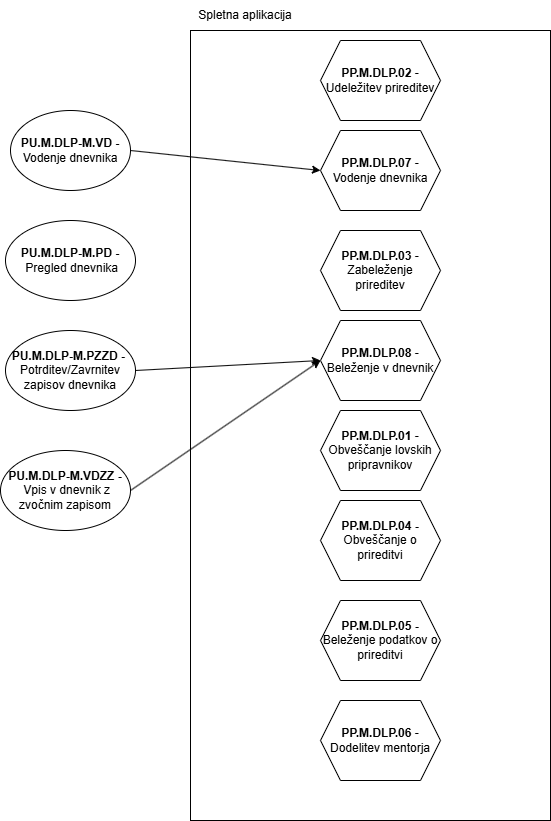

The diagram above was exported from draw.io. Its source (the exported page's mxGraphModel, read from the mxfile embedded in the PNG):
<mxGraphModel dx="1044" dy="535" grid="1" gridSize="10" guides="1" tooltips="1" connect="1" arrows="1" fold="1" page="1" pageScale="1" pageWidth="827" pageHeight="1169" math="0" shadow="0">
  <root>
    <mxCell id="0" />
    <mxCell id="1" parent="0" />
    <mxCell id="Iy-EfIaXed_i22lMLoL2-1" value="" style="rounded=0;whiteSpace=wrap;html=1;" parent="1" vertex="1">
      <mxGeometry x="240" y="40" width="360" height="790" as="geometry" />
    </mxCell>
    <mxCell id="Iy-EfIaXed_i22lMLoL2-2" value="Spletna aplikacija" style="text;html=1;align=center;verticalAlign=middle;whiteSpace=wrap;rounded=0;" parent="1" vertex="1">
      <mxGeometry x="240" y="10" width="110" height="30" as="geometry" />
    </mxCell>
    <mxCell id="Iy-EfIaXed_i22lMLoL2-3" value="&lt;b&gt;PU.M.DLP-M.VD -&lt;/b&gt; Vodenje dnevnika" style="ellipse;whiteSpace=wrap;html=1;" parent="1" vertex="1">
      <mxGeometry x="60" y="120" width="120" height="80" as="geometry" />
    </mxCell>
    <mxCell id="Iy-EfIaXed_i22lMLoL2-4" value="&lt;b&gt;PU.M.DLP-M.PZZD -&amp;nbsp;&lt;/b&gt;&lt;div&gt;Potrditev/Zavrnitev zapisov dnevnika&lt;/div&gt;" style="ellipse;whiteSpace=wrap;html=1;" parent="1" vertex="1">
      <mxGeometry x="55" y="340" width="130" height="80" as="geometry" />
    </mxCell>
    <mxCell id="Iy-EfIaXed_i22lMLoL2-5" value="&lt;b&gt;PU.M.DLP-M.VDZZ -&lt;/b&gt;&amp;nbsp;Vpis v dnevnik z zvočnim zapisom" style="ellipse;whiteSpace=wrap;html=1;" parent="1" vertex="1">
      <mxGeometry x="50" y="460" width="130" height="80" as="geometry" />
    </mxCell>
    <mxCell id="riTM4Cf7WeRtLONCqTOE-1" value="&lt;b&gt;PU.M.DLP-M.PD -&lt;/b&gt;&amp;nbsp;Pregled dnevnika" style="ellipse;whiteSpace=wrap;html=1;" parent="1" vertex="1">
      <mxGeometry x="55" y="230" width="130" height="80" as="geometry" />
    </mxCell>
    <mxCell id="ckZqFB2fVE6YsrBTIdY6-1" value="&lt;b&gt;PP.M.DLP.01 &lt;/b&gt;- Obveščanje lovskih pripravnikov" style="shape=hexagon;perimeter=hexagonPerimeter2;whiteSpace=wrap;html=1;fixedSize=1;" vertex="1" parent="1">
      <mxGeometry x="370" y="420" width="120" height="80" as="geometry" />
    </mxCell>
    <mxCell id="ckZqFB2fVE6YsrBTIdY6-2" value="&lt;b&gt;PP.M.DLP.07 &lt;/b&gt;- Vodenje dnevnika" style="shape=hexagon;perimeter=hexagonPerimeter2;whiteSpace=wrap;html=1;fixedSize=1;" vertex="1" parent="1">
      <mxGeometry x="370" y="140" width="120" height="80" as="geometry" />
    </mxCell>
    <mxCell id="ckZqFB2fVE6YsrBTIdY6-3" value="&lt;b&gt;PP.M.DLP.08&lt;/b&gt; - Beleženje v dnevnik" style="shape=hexagon;perimeter=hexagonPerimeter2;whiteSpace=wrap;html=1;fixedSize=1;" vertex="1" parent="1">
      <mxGeometry x="370" y="330" width="120" height="80" as="geometry" />
    </mxCell>
    <mxCell id="ckZqFB2fVE6YsrBTIdY6-4" value="" style="endArrow=classic;html=1;rounded=0;exitX=1;exitY=0.5;exitDx=0;exitDy=0;entryX=0;entryY=0.5;entryDx=0;entryDy=0;" edge="1" parent="1" source="Iy-EfIaXed_i22lMLoL2-3" target="ckZqFB2fVE6YsrBTIdY6-2">
      <mxGeometry width="50" height="50" relative="1" as="geometry">
        <mxPoint x="390" y="340" as="sourcePoint" />
        <mxPoint x="440" y="290" as="targetPoint" />
      </mxGeometry>
    </mxCell>
    <mxCell id="ckZqFB2fVE6YsrBTIdY6-6" value="" style="endArrow=classic;html=1;rounded=0;entryX=0;entryY=0.5;entryDx=0;entryDy=0;exitX=1;exitY=0.5;exitDx=0;exitDy=0;" edge="1" parent="1" source="Iy-EfIaXed_i22lMLoL2-4" target="ckZqFB2fVE6YsrBTIdY6-3">
      <mxGeometry width="50" height="50" relative="1" as="geometry">
        <mxPoint x="200" y="330" as="sourcePoint" />
        <mxPoint x="390" y="200" as="targetPoint" />
      </mxGeometry>
    </mxCell>
    <mxCell id="ckZqFB2fVE6YsrBTIdY6-7" value="&lt;b&gt;PP.M.DLP.03 &lt;/b&gt;- Zabeleženje prireditev" style="shape=hexagon;perimeter=hexagonPerimeter2;whiteSpace=wrap;html=1;fixedSize=1;" vertex="1" parent="1">
      <mxGeometry x="370" y="240" width="120" height="80" as="geometry" />
    </mxCell>
    <mxCell id="ckZqFB2fVE6YsrBTIdY6-8" value="&lt;b&gt;PP.M.DLP.02 &lt;/b&gt;- Udeležitev prireditev" style="shape=hexagon;perimeter=hexagonPerimeter2;whiteSpace=wrap;html=1;fixedSize=1;" vertex="1" parent="1">
      <mxGeometry x="370" y="50" width="120" height="80" as="geometry" />
    </mxCell>
    <mxCell id="ckZqFB2fVE6YsrBTIdY6-9" value="&lt;b&gt;PP.M.DLP.04 -&lt;/b&gt; Obveščanje o prireditvi" style="shape=hexagon;perimeter=hexagonPerimeter2;whiteSpace=wrap;html=1;fixedSize=1;" vertex="1" parent="1">
      <mxGeometry x="370" y="510" width="120" height="80" as="geometry" />
    </mxCell>
    <mxCell id="ckZqFB2fVE6YsrBTIdY6-10" value="&lt;b&gt;PP.M.DLP.05 -&lt;/b&gt; Beleženje podatkov o prireditvi" style="shape=hexagon;perimeter=hexagonPerimeter2;whiteSpace=wrap;html=1;fixedSize=1;" vertex="1" parent="1">
      <mxGeometry x="370" y="610" width="120" height="80" as="geometry" />
    </mxCell>
    <mxCell id="ckZqFB2fVE6YsrBTIdY6-11" value="&lt;b&gt;PP.M.DLP.06&lt;/b&gt; - Dodelitev mentorja" style="shape=hexagon;perimeter=hexagonPerimeter2;whiteSpace=wrap;html=1;fixedSize=1;" vertex="1" parent="1">
      <mxGeometry x="370" y="710" width="120" height="80" as="geometry" />
    </mxCell>
    <mxCell id="ckZqFB2fVE6YsrBTIdY6-12" value="" style="endArrow=classic;html=1;rounded=0;exitX=1;exitY=0.5;exitDx=0;exitDy=0;entryX=0;entryY=0.5;entryDx=0;entryDy=0;" edge="1" parent="1" source="Iy-EfIaXed_i22lMLoL2-5" target="ckZqFB2fVE6YsrBTIdY6-3">
      <mxGeometry width="50" height="50" relative="1" as="geometry">
        <mxPoint x="390" y="440" as="sourcePoint" />
        <mxPoint x="440" y="390" as="targetPoint" />
      </mxGeometry>
    </mxCell>
  </root>
</mxGraphModel>